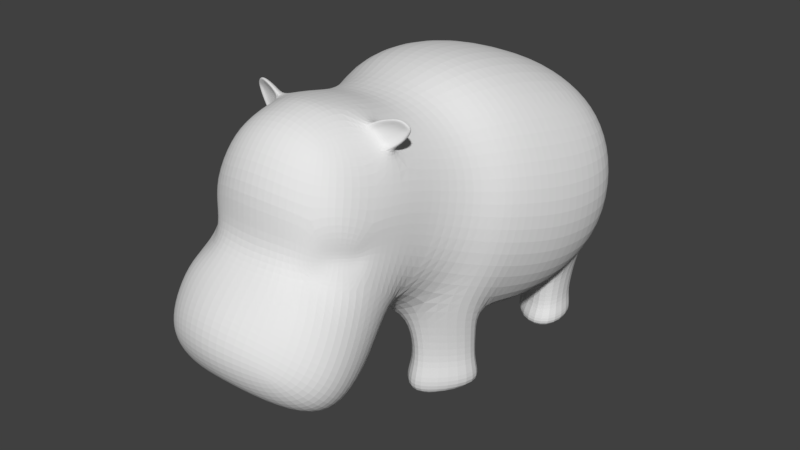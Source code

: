 # Source: HIPPO.blend  (saved by Blender 2.79.0; exported with 4.5.12 LTS)
import bpy
from mathutils import Matrix  # noqa: F401  (used for matrix-valued properties, if any)

bpy.ops.wm.read_factory_settings(use_empty=True)
scene = bpy.context.scene
scene.name = 'Scene'

# ---- collections
col_collection_1 = bpy.data.collections.new('Collection 1'); scene.collection.children.link(col_collection_1)

# ---- world
world_world = bpy.data.worlds.new('World'); scene.world = world_world
world_world.color = (0.05088, 0.05088, 0.05088)
world_world.use_sun_shadow = False
world_world.sun_shadow_jitter_overblur = 0.0
world_world.cycles.sampling_method = 'MANUAL'

# ---- meshes
me_cube_001 = bpy.data.meshes.new('Cube.001')
me_cube_001.from_pydata([(0.3529, 1.22, 1.301), (0.3263, 1.177, 1.605), (0.3286, 1.161, 0.9961), (1.037, 0.5974, 1.285), (0.961, 0.6124, 1.658), (1.065, 0.2807, 1.3), (0.9761, 0.572, 0.9023), (0.8783, 0.8764, 1.287), (0.818, 0.8671, 1.617), (0.9843, 0.3129, 1.689), (1.005, 0.2467, 0.8974), (0.8245, 0.8428, 0.9536), (0.4788, 0.4046, 0.483), (0.2366, 0.7804, 0.5508), (0.4466, 0.1893, 0.3961), (0.4149, 0.6069, 2.131), (0.4218, 0.2978, 2.254), (0.3342, 0.8523, 2.014), (0.2244, -1.468, 2.35), (0.2613, -1.211, 2.311), (0.2008, -1.593, 2.334), (0.2216, -0.8053, 0.6254), (0.4265, -0.5404, 0.5277), (0.3227, -1.073, 0.7924), (0.8878, -0.5504, 1.466), (0.7709, -0.7582, 1.521), (0.8395, -0.6439, 1.109), (0.9689, -0.3195, 1.409), (0.819, -0.4828, 1.807), (0.7063, -0.685, 1.832), (0.7318, -0.8739, 1.193), (0.9145, -0.3909, 1.022), (0.8954, -0.2645, 1.783), (0.3348, -0.4887, 2.329), (0.3831, -0.2675, 2.349), (0.2552, -0.7296, 2.264), (0.2288, -2.031, 1.893), (0.1998, -1.919, 2.152), (0.2307, -2.017, 1.618), (0.2936, -1.595, 0.6003), (0.2941, -1.472, 0.7484), (0.2744, -1.744, 0.4999), (0.6215, -1.6, 1.73), (0.5496, -1.807, 1.836), (0.603, -1.574, 1.543), (0.6526, -1.312, 1.724), (0.5526, -1.465, 2.024), (0.4898, -1.707, 2.062), (0.5172, -1.802, 1.562), (0.6409, -1.395, 1.46), (0.5991, -1.228, 1.984), (0.3202, -2.253, 0.608), (0.2961, -2.085, 0.5079), (0.2932, -2.378, 0.7539), (0.725, -1.973, 0.923), (0.6968, -1.839, 1.123), (0.666, -2.127, 1.047), (0.6964, -2.096, 0.7427), (0.6885, -1.804, 0.7717), (0.6746, -1.65, 0.9672), (0.6373, -2.002, 1.235), (0.639, -2.228, 0.8791), (0.6525, -1.943, 0.6151), (0.2816, -2.332, 1.24), (0.2666, -2.422, 1.097), (0.2739, -2.219, 1.371), (0.2978, 1.046, 1.857), (0.6166, 1.06, 1.588), (0.664, 1.092, 1.295), (0.6214, 1.042, 1.001), (0.3138, 1.03, 0.6843), (0.639, 0.843, 1.869), (0.7539, 0.6126, 1.954), (0.7697, 0.3127, 2.031), (0.9549, 0.007995, 1.732), (1.034, -0.03713, 1.342), (0.9772, -0.09033, 0.9395), (0.8001, 0.2135, 0.5687), (0.7299, 0.4224, 0.5634), (0.7523, 0.7933, 0.6099), (0.4078, -0.01208, 2.326), (0.4316, -0.1996, 0.4086), (0.6384, -0.9471, 1.896), (0.6821, -1.024, 1.626), (0.6676, -1.13, 1.327), (0.2613, -0.9708, 2.249), (0.2916, -1.353, 0.9301), (0.6901, -0.5048, 0.6629), (0.7541, -0.7344, 0.8), (0.5215, -1.026, 0.8781), (0.7, -0.2603, 2.134), (0.6263, -0.4801, 2.142), (0.5244, -0.6918, 2.11), (0.3774, -1.847, 2.103), (0.4217, -1.951, 1.835), (0.3548, -1.981, 1.602), (0.1861, -1.761, 2.29), (0.2527, -2.093, 1.491), (0.3715, -1.614, 2.235), (0.4227, -1.506, 2.22), (0.4779, -1.168, 2.169), (0.6484, -1.506, 1.205), (0.6375, -1.698, 1.366), (0.5515, -1.854, 1.458), (0.2655, -1.902, 0.465), (0.2601, -2.443, 0.9332), (0.5332, -2.039, 0.5137), (0.5738, -2.189, 0.6219), (0.5249, -2.307, 0.7762), (0.5475, -1.511, 0.8132), (0.5476, -1.661, 0.6454), (0.5109, -1.808, 0.5238), (0.4974, -2.15, 1.329), (0.5162, -2.255, 1.159), (0.4916, -2.338, 1.01), (0.5189, 1.008, 0.6915), (0.7762, -0.1572, 0.593), (0.5223, 0.9875, 1.779), (0.7456, 0.003884, 2.096), (0.5686, -1.324, 1.1), (0.4983, -0.9422, 2.116), (0.3918, -2.013, 1.445), (0.3147, -1.741, 2.22), (0.4461, -1.913, 0.4854), (0.4341, -2.368, 0.9097), (0.4326, 0.3874, -0.008377), (0.1904, 0.7229, -0.008377), (0.1754, -0.7025, -0.008377), (0.3803, -0.4376, -0.008377), (0.3338, -0.9302, -0.008377), (0.2676, 0.9724, -0.008377), (0.6837, 0.4052, -0.008377), (0.7061, 0.7358, -0.008377), (0.6439, -0.402, -0.008377), (0.7079, -0.6316, -0.008377), (0.4753, -0.9233, -0.008377), (0.4727, 0.9501, -0.008377), (0.4031, -0.4942, 0.1963), (0.4171, -0.499, 0.3497), (0.6562, -0.4667, 0.4315), (0.6423, -0.4619, 0.2372), (0.7143, -0.675, 0.5144), (0.7003, -0.6439, 0.2699), (0.2173, -0.7082, 0.2171), (0.2312, -0.7393, 0.4088), (0.3609, -0.9148, 0.2804), (0.3749, -0.9459, 0.5353), (0.5033, -0.9396, 0.5617), (0.4894, -0.9085, 0.2936), (0.3157, 0.9628, 0.4438), (0.3017, 0.9455, 0.2346), (0.2317, 0.7404, 0.189), (0.2456, 0.7577, 0.3579), (0.699, 0.7521, 0.2069), (0.713, 0.7695, 0.3936), (0.6927, 0.4489, 0.3764), (0.6787, 0.4525, 0.1939), (0.5015, 0.9426, 0.4482), (0.4876, 0.9252, 0.2367), (0.4651, 0.4327, 0.3278), (0.4512, 0.4363, 0.1696), (0.6636, -0.4329, 0.1201), (0.7411, -0.6452, 0.1315), (0.4995, -0.9496, 0.1435), (0.3731, -0.4661, 0.1014), (0.1592, -0.7041, 0.1112), (0.3305, -0.9562, 0.1397), (0.4263, 0.3789, 0.09064), (0.4957, 0.9266, 0.1111), (0.7077, 0.4028, 0.09984), (0.264, 0.9448, 0.1146), (0.7376, 0.758, 0.09939), (0.1746, 0.7255, 0.09837), (0.381, -1.392, 2.269), (0.3935, -1.31, 2.26), (0.4672, -1.29, 2.192), (0.4391, -1.397, 2.199), (0.5122, -1.364, 2.118), (0.5266, -1.299, 2.112), (0.4519, -1.376, 2.317), (0.4532, -1.31, 2.309), (0.5472, -1.268, 2.238), (0.5223, -1.318, 2.229), (0.5688, -1.314, 2.186), (0.6033, -1.266, 2.164), (0.5913, -1.339, 2.35), (0.592, -1.305, 2.346), (0.6439, -1.274, 2.315), (0.6401, -1.32, 2.312), (0.6727, -1.301, 2.272), (0.6749, -1.267, 2.275), (0.4258, -1.356, 2.245), (0.4596, -1.355, 2.189), (0.5088, -1.339, 2.151), (0.4759, -1.345, 2.282), (0.5993, -1.328, 2.167), (0.5759, -1.318, 2.3), (0.6019, -1.307, 2.282), (0.619, -1.296, 2.26), (0.5832, -1.709, 1.606), (0.5452, -1.805, 1.665), (0.4665, -1.895, 1.658), (0.577, -1.689, 1.523), (0.5798, -1.723, 1.483), (0.4426, -1.93, 1.568), (0.4523, -1.92, 1.495), (0.574, -1.901, 1.378), (0.0, 1.266, 1.3), (0.0, 1.217, 1.627), (-0.3529, 1.22, 1.301), (0.0, 1.206, 0.98), (-0.3263, 1.177, 1.605), (-0.3286, 1.161, 0.9961), (-1.037, 0.5974, 1.285), (-0.961, 0.6124, 1.658), (-1.065, 0.2807, 1.3), (-0.9761, 0.572, 0.9023), (-0.8783, 0.8764, 1.287), (-0.818, 0.8671, 1.617), (-0.9843, 0.3129, 1.689), (-1.005, 0.2467, 0.8974), (-0.8245, 0.8428, 0.9536), (0.0, 0.4067, 0.4381), (0.0, 0.8334, 0.5166), (-0.4788, 0.4046, 0.483), (0.0, 0.184, 0.3769), (-0.2366, 0.7804, 0.5508), (-0.4466, 0.1893, 0.3961), (0.0, 0.6147, 2.186), (-0.4149, 0.6069, 2.131), (0.0, 0.8699, 2.065), (0.0, 0.3034, 2.307), (-0.4218, 0.2978, 2.254), (-0.3342, 0.8523, 2.014), (0.0, -1.482, 2.383), (0.0, -1.178, 2.337), (0.0, -1.587, 2.37), (-0.2244, -1.468, 2.35), (-0.2613, -1.211, 2.311), (-0.2008, -1.593, 2.334), (0.0, -0.8135, 0.5784), (0.0, -0.5377, 0.4619), (-0.2216, -0.8053, 0.6254), (0.0, -1.11, 0.7544), (-0.4265, -0.5404, 0.5277), (-0.3227, -1.073, 0.7924), (-0.8878, -0.5504, 1.466), (-0.7709, -0.7582, 1.521), (-0.8395, -0.6439, 1.109), (-0.9689, -0.3195, 1.409), (-0.819, -0.4828, 1.807), (-0.7063, -0.685, 1.832), (-0.7318, -0.8739, 1.193), (-0.9145, -0.3909, 1.022), (-0.8954, -0.2645, 1.783), (0.0, -0.4892, 2.37), (0.0, -0.2578, 2.394), (0.0, -0.7722, 2.295), (-0.3348, -0.4887, 2.329), (-0.3831, -0.2675, 2.349), (-0.2552, -0.7296, 2.264), (0.0, -2.062, 1.912), (0.0, -1.933, 2.188), (0.0, -2.046, 1.617), (-0.2288, -2.031, 1.893), (-0.1998, -1.919, 2.152), (-0.2307, -2.017, 1.618), (0.0, -1.571, 0.6003), (0.0, -1.445, 0.7101), (-0.2936, -1.595, 0.6003), (0.0, -1.729, 0.521), (-0.2941, -1.472, 0.7484), (-0.2744, -1.744, 0.4999), (-0.6215, -1.6, 1.73), (-0.5496, -1.807, 1.836), (-0.603, -1.574, 1.543), (-0.6526, -1.312, 1.724), (-0.5526, -1.465, 2.024), (-0.4898, -1.707, 2.062), (-0.5172, -1.802, 1.562), (-0.6409, -1.395, 1.46), (-0.5991, -1.228, 1.984), (0.0, -2.279, 0.6434), (0.0, -2.095, 0.5518), (-0.3202, -2.253, 0.608), (0.0, -2.415, 0.7711), (-0.2961, -2.085, 0.5079), (-0.2932, -2.378, 0.7539), (-0.725, -1.973, 0.923), (-0.6968, -1.839, 1.123), (-0.666, -2.127, 1.047), (-0.6964, -2.096, 0.7427), (-0.6885, -1.804, 0.7717), (-0.6746, -1.65, 0.9672), (-0.6373, -2.002, 1.235), (-0.639, -2.228, 0.8791), (-0.6525, -1.943, 0.6151), (0.0, -2.364, 1.273), (0.0, -2.46, 1.127), (-0.2816, -2.332, 1.24), (0.0, -2.249, 1.385), (-0.2666, -2.422, 1.097), (-0.2739, -2.219, 1.371), (0.0, 1.077, 1.897), (-0.2978, 1.046, 1.857), (-0.6166, 1.06, 1.588), (-0.664, 1.092, 1.295), (-0.6214, 1.042, 1.001), (-0.3138, 1.03, 0.6843), (0.0, 1.058, 0.7049), (-0.639, 0.843, 1.869), (-0.7539, 0.6126, 1.954), (-0.7697, 0.3127, 2.031), (-0.9549, 0.007995, 1.732), (-1.034, -0.03713, 1.342), (-0.9772, -0.09033, 0.9395), (-0.8001, 0.2135, 0.5687), (-0.7299, 0.4224, 0.5634), (-0.7523, 0.7933, 0.6099), (-0.4078, -0.01208, 2.326), (0.0, -0.004194, 2.375), (0.0, -0.2073, 0.3823), (-0.4316, -0.1996, 0.4086), (-0.6384, -0.9471, 1.896), (-0.6821, -1.024, 1.626), (-0.6676, -1.13, 1.327), (-0.2613, -0.9708, 2.249), (0.0, -1.023, 2.285), (0.0, -1.354, 0.8736), (-0.2916, -1.353, 0.9301), (-0.6901, -0.5048, 0.6629), (-0.7541, -0.7344, 0.8), (-0.5215, -1.026, 0.8781), (-0.7, -0.2603, 2.134), (-0.6263, -0.4801, 2.142), (-0.5244, -0.6918, 2.11), (-0.3774, -1.847, 2.103), (-0.4217, -1.951, 1.835), (-0.3548, -1.981, 1.602), (-0.1861, -1.761, 2.29), (0.0, -1.758, 2.329), (0.0, -2.123, 1.485), (-0.2527, -2.093, 1.491), (-0.3715, -1.614, 2.235), (-0.4227, -1.506, 2.22), (-0.4779, -1.168, 2.169), (-0.6484, -1.506, 1.205), (-0.6375, -1.698, 1.366), (-0.5515, -1.854, 1.458), (0.0, -1.896, 0.495), (-0.2655, -1.902, 0.465), (0.0, -2.484, 0.9464), (-0.2601, -2.443, 0.9332), (-0.5332, -2.039, 0.5137), (-0.5738, -2.189, 0.6219), (-0.5249, -2.307, 0.7762), (-0.5475, -1.511, 0.8132), (-0.5476, -1.661, 0.6454), (-0.5109, -1.808, 0.5238), (-0.4974, -2.15, 1.329), (-0.5162, -2.255, 1.159), (-0.4916, -2.338, 1.01), (-0.5189, 1.008, 0.6915), (-0.7762, -0.1572, 0.593), (-0.5223, 0.9875, 1.779), (-0.7456, 0.003884, 2.096), (-0.5686, -1.324, 1.1), (-0.4983, -0.9422, 2.116), (-0.3918, -2.013, 1.445), (-0.3147, -1.741, 2.22), (-0.4461, -1.913, 0.4854), (-0.4341, -2.368, 0.9097), (-0.4326, 0.3874, -0.008377), (-0.1904, 0.7229, -0.008377), (-0.1754, -0.7025, -0.008377), (-0.3803, -0.4376, -0.008377), (-0.3338, -0.9302, -0.008377), (-0.2676, 0.9724, -0.008377), (-0.6837, 0.4052, -0.008377), (-0.7061, 0.7358, -0.008377), (-0.6439, -0.402, -0.008377), (-0.7079, -0.6316, -0.008377), (-0.4753, -0.9233, -0.008377), (-0.4727, 0.9501, -0.008377), (-0.4031, -0.4942, 0.1963), (-0.4171, -0.499, 0.3497), (-0.6562, -0.4667, 0.4315), (-0.6423, -0.4619, 0.2372), (-0.7143, -0.675, 0.5144), (-0.7003, -0.6439, 0.2699), (-0.2173, -0.7082, 0.2171), (-0.2312, -0.7393, 0.4088), (-0.3609, -0.9148, 0.2804), (-0.3749, -0.9459, 0.5353), (-0.5033, -0.9396, 0.5617), (-0.4894, -0.9085, 0.2936), (-0.3157, 0.9628, 0.4438), (-0.3017, 0.9455, 0.2346), (-0.2317, 0.7404, 0.189), (-0.2456, 0.7577, 0.3579), (-0.699, 0.7521, 0.2069), (-0.713, 0.7695, 0.3936), (-0.6927, 0.4489, 0.3764), (-0.6787, 0.4525, 0.1939), (-0.5015, 0.9426, 0.4482), (-0.4876, 0.9252, 0.2367), (-0.4651, 0.4327, 0.3278), (-0.4512, 0.4363, 0.1696), (-0.6636, -0.4329, 0.1201), (-0.7411, -0.6452, 0.1315), (-0.4995, -0.9496, 0.1435), (-0.3731, -0.4661, 0.1014), (-0.1592, -0.7041, 0.1112), (-0.3305, -0.9562, 0.1397), (-0.4263, 0.3789, 0.09064), (-0.4957, 0.9266, 0.1111), (-0.7077, 0.4028, 0.09984), (-0.264, 0.9448, 0.1146), (-0.7376, 0.758, 0.09939), (-0.1746, 0.7255, 0.09837), (-0.381, -1.392, 2.269), (-0.3935, -1.31, 2.26), (-0.4672, -1.29, 2.192), (-0.4391, -1.397, 2.199), (-0.5122, -1.364, 2.118), (-0.5266, -1.299, 2.112), (-0.4519, -1.376, 2.317), (-0.4532, -1.31, 2.309), (-0.5472, -1.268, 2.238), (-0.5223, -1.318, 2.229), (-0.5688, -1.314, 2.186), (-0.6033, -1.266, 2.164), (-0.5913, -1.339, 2.35), (-0.592, -1.305, 2.346), (-0.6439, -1.274, 2.315), (-0.6401, -1.32, 2.312), (-0.6727, -1.301, 2.272), (-0.6749, -1.267, 2.275), (-0.4258, -1.356, 2.245), (-0.4596, -1.355, 2.189), (-0.5088, -1.339, 2.151), (-0.4759, -1.345, 2.282), (-0.5993, -1.328, 2.167), (-0.5759, -1.318, 2.3), (-0.6019, -1.307, 2.282), (-0.619, -1.296, 2.26), (-0.5832, -1.709, 1.606), (-0.5452, -1.805, 1.665), (-0.4665, -1.895, 1.658), (-0.577, -1.689, 1.523), (-0.5798, -1.723, 1.483), (-0.4426, -1.93, 1.568), (-0.4523, -1.92, 1.495), (-0.574, -1.901, 1.378)], [], [(207, 208, 1, 0), (0, 1, 67, 68), (208, 303, 66, 1), (1, 66, 117, 67), (207, 0, 2, 210), (210, 2, 70, 309), (0, 68, 69, 2), (2, 69, 115, 70), (3, 7, 8, 4), (4, 8, 71, 72), (7, 68, 67, 8), (8, 67, 117, 71), (3, 4, 9, 5), (5, 9, 74, 75), (4, 72, 73, 9), (9, 73, 118, 74), (3, 5, 10, 6), (6, 10, 77, 78), (5, 75, 76, 10), (10, 76, 116, 77), (3, 6, 11, 7), (7, 11, 69, 68), (6, 78, 79, 11), (11, 79, 115, 69), (222, 223, 13, 12), (157, 149, 70, 115), (223, 309, 70, 13), (155, 154, 79, 78), (222, 12, 14, 225), (225, 14, 81, 321), (12, 78, 77, 14), (14, 77, 116, 81), (228, 231, 16, 15), (15, 16, 73, 72), (231, 320, 80, 16), (16, 80, 118, 73), (228, 15, 17, 230), (230, 17, 66, 303), (15, 72, 71, 17), (17, 71, 117, 66), (234, 18, 19, 235), (235, 19, 85, 327), (183, 182, 192, 193), (19, 100, 120, 85), (234, 236, 20, 18), (18, 20, 98, 99), (236, 340, 96, 20), (20, 96, 122, 98), (240, 241, 22, 21), (172, 170, 130, 126), (241, 321, 81, 22), (22, 81, 116, 87), (240, 21, 23, 243), (243, 23, 86, 328), (164, 161, 133, 128), (23, 89, 119, 86), (24, 28, 29, 25), (25, 29, 82, 83), (28, 91, 92, 29), (29, 92, 120, 82), (24, 25, 30, 26), (26, 30, 89, 88), (25, 83, 84, 30), (30, 84, 119, 89), (24, 26, 31, 27), (27, 31, 76, 75), (26, 88, 87, 31), (31, 87, 116, 76), (24, 27, 32, 28), (28, 32, 90, 91), (27, 75, 74, 32), (32, 74, 118, 90), (255, 33, 34, 256), (256, 34, 80, 320), (33, 91, 90, 34), (34, 90, 118, 80), (255, 257, 35, 33), (33, 35, 92, 91), (257, 327, 85, 35), (35, 85, 120, 92), (261, 36, 37, 262), (262, 37, 96, 340), (36, 94, 93, 37), (37, 93, 122, 96), (261, 263, 38, 36), (36, 38, 95, 94), (263, 341, 97, 38), (38, 97, 121, 95), (267, 268, 40, 39), (39, 40, 109, 110), (268, 328, 86, 40), (40, 86, 119, 109), (267, 39, 41, 270), (270, 41, 104, 349), (39, 110, 111, 41), (41, 111, 123, 104), (42, 46, 47, 43), (43, 47, 93, 94), (46, 99, 98, 47), (47, 98, 122, 93), (199, 200, 48, 202), (202, 48, 103, 203), (200, 201, 204, 48), (48, 204, 205, 103), (42, 44, 49, 45), (45, 49, 84, 83), (44, 102, 101, 49), (49, 101, 119, 84), (42, 45, 50, 46), (179, 180, 174, 173), (45, 83, 82, 50), (50, 82, 120, 100), (282, 283, 52, 51), (51, 52, 106, 107), (283, 349, 104, 52), (52, 104, 123, 106), (282, 51, 53, 285), (285, 53, 105, 351), (51, 107, 108, 53), (53, 108, 124, 105), (54, 58, 59, 55), (55, 59, 101, 102), (58, 110, 109, 59), (59, 109, 119, 101), (54, 55, 60, 56), (56, 60, 112, 113), (55, 102, 206, 60), (60, 206, 121, 112), (54, 56, 61, 57), (57, 61, 108, 107), (56, 113, 114, 61), (61, 114, 124, 108), (54, 57, 62, 58), (58, 62, 111, 110), (57, 107, 106, 62), (62, 106, 123, 111), (297, 298, 64, 63), (63, 64, 114, 113), (298, 351, 105, 64), (64, 105, 124, 114), (297, 63, 65, 300), (300, 65, 97, 341), (63, 113, 112, 65), (65, 112, 121, 97), (125, 126, 132, 131), (126, 130, 136, 132), (127, 128, 133, 134), (127, 134, 135, 129), (154, 157, 115, 79), (161, 162, 134, 133), (165, 164, 128, 127), (159, 155, 78, 12), (144, 146, 23, 21), (162, 163, 135, 134), (167, 172, 126, 125), (146, 147, 89, 23), (22, 87, 139, 138), (138, 139, 140, 137), (87, 88, 141, 139), (139, 141, 142, 140), (21, 22, 138, 144), (144, 138, 137, 143), (165, 166, 145, 143), (143, 145, 146, 144), (88, 89, 147, 141), (141, 147, 148, 142), (166, 163, 148, 145), (145, 148, 147, 146), (168, 170, 150, 158), (158, 150, 149, 157), (169, 171, 153, 156), (156, 153, 154, 155), (13, 70, 149, 152), (152, 149, 150, 151), (171, 168, 158, 153), (153, 158, 157, 154), (167, 169, 156, 160), (160, 156, 155, 159), (12, 13, 152, 159), (159, 152, 151, 160), (137, 140, 161, 164), (140, 142, 162, 161), (143, 137, 164, 165), (142, 148, 163, 162), (127, 129, 166, 165), (129, 135, 163, 166), (125, 131, 169, 167), (132, 136, 168, 171), (131, 132, 171, 169), (136, 130, 170, 168), (151, 150, 170, 172), (160, 151, 172, 167), (173, 174, 19, 18), (174, 175, 100, 19), (176, 173, 18, 99), (177, 176, 99, 46), (178, 177, 46, 50), (175, 178, 50, 100), (185, 186, 180, 179), (195, 184, 190, 189), (191, 192, 182, 194), (178, 175, 181, 184), (180, 181, 175, 174), (177, 178, 184, 195), (185, 188, 187, 186), (189, 190, 187, 188), (198, 197, 182, 183), (194, 182, 197, 196), (184, 181, 187, 190), (186, 187, 181, 180), (192, 191, 173, 176), (193, 192, 176, 177), (191, 194, 179, 173), (183, 193, 177, 195), (196, 197, 188, 185), (197, 198, 189, 188), (198, 183, 195, 189), (194, 196, 185, 179), (200, 199, 42, 43), (201, 200, 43, 94), (199, 202, 44, 42), (202, 203, 102, 44), (204, 201, 94, 95), (205, 204, 95, 121), (203, 103, 206, 102), (103, 205, 121, 206), (207, 209, 211, 208), (209, 306, 305, 211), (208, 211, 304, 303), (211, 305, 364, 304), (207, 210, 212, 209), (210, 309, 308, 212), (209, 212, 307, 306), (212, 308, 362, 307), (213, 214, 218, 217), (214, 311, 310, 218), (217, 218, 305, 306), (218, 310, 364, 305), (213, 215, 219, 214), (215, 314, 313, 219), (214, 219, 312, 311), (219, 313, 365, 312), (213, 216, 220, 215), (216, 317, 316, 220), (215, 220, 315, 314), (220, 316, 363, 315), (213, 217, 221, 216), (217, 306, 307, 221), (216, 221, 318, 317), (221, 307, 362, 318), (222, 224, 226, 223), (404, 362, 308, 396), (223, 226, 308, 309), (402, 317, 318, 401), (222, 225, 227, 224), (225, 321, 322, 227), (224, 227, 316, 317), (227, 322, 363, 316), (228, 229, 232, 231), (229, 311, 312, 232), (231, 232, 319, 320), (232, 312, 365, 319), (228, 230, 233, 229), (230, 303, 304, 233), (229, 233, 310, 311), (233, 304, 364, 310), (234, 235, 238, 237), (235, 327, 326, 238), (430, 440, 439, 429), (238, 326, 367, 345), (234, 237, 239, 236), (237, 344, 343, 239), (236, 239, 339, 340), (239, 343, 369, 339), (240, 242, 244, 241), (419, 373, 377, 417), (241, 244, 322, 321), (244, 330, 363, 322), (240, 243, 245, 242), (243, 328, 329, 245), (411, 375, 380, 408), (245, 329, 366, 332), (246, 247, 251, 250), (247, 324, 323, 251), (250, 251, 335, 334), (251, 323, 367, 335), (246, 248, 252, 247), (248, 331, 332, 252), (247, 252, 325, 324), (252, 332, 366, 325), (246, 249, 253, 248), (249, 314, 315, 253), (248, 253, 330, 331), (253, 315, 363, 330), (246, 250, 254, 249), (250, 334, 333, 254), (249, 254, 313, 314), (254, 333, 365, 313), (255, 256, 259, 258), (256, 320, 319, 259), (258, 259, 333, 334), (259, 319, 365, 333), (255, 258, 260, 257), (258, 334, 335, 260), (257, 260, 326, 327), (260, 335, 367, 326), (261, 262, 265, 264), (262, 340, 339, 265), (264, 265, 336, 337), (265, 339, 369, 336), (261, 264, 266, 263), (264, 337, 338, 266), (263, 266, 342, 341), (266, 338, 368, 342), (267, 269, 271, 268), (269, 357, 356, 271), (268, 271, 329, 328), (271, 356, 366, 329), (267, 270, 272, 269), (270, 349, 350, 272), (269, 272, 358, 357), (272, 350, 370, 358), (273, 274, 278, 277), (274, 337, 336, 278), (277, 278, 343, 344), (278, 336, 369, 343), (446, 449, 279, 447), (449, 450, 348, 279), (447, 279, 451, 448), (279, 348, 452, 451), (273, 276, 280, 275), (276, 324, 325, 280), (275, 280, 346, 347), (280, 325, 366, 346), (273, 277, 281, 276), (426, 420, 421, 427), (276, 281, 323, 324), (281, 345, 367, 323), (282, 284, 286, 283), (284, 354, 353, 286), (283, 286, 350, 349), (286, 353, 370, 350), (282, 285, 287, 284), (285, 351, 352, 287), (284, 287, 355, 354), (287, 352, 371, 355), (288, 289, 293, 292), (289, 347, 346, 293), (292, 293, 356, 357), (293, 346, 366, 356), (288, 290, 294, 289), (290, 360, 359, 294), (289, 294, 453, 347), (294, 359, 368, 453), (288, 291, 295, 290), (291, 354, 355, 295), (290, 295, 361, 360), (295, 355, 371, 361), (288, 292, 296, 291), (292, 357, 358, 296), (291, 296, 353, 354), (296, 358, 370, 353), (297, 299, 301, 298), (299, 360, 361, 301), (298, 301, 352, 351), (301, 361, 371, 352), (297, 300, 302, 299), (300, 341, 342, 302), (299, 302, 359, 360), (302, 342, 368, 359), (372, 378, 379, 373), (373, 379, 383, 377), (374, 381, 380, 375), (374, 376, 382, 381), (401, 318, 362, 404), (408, 380, 381, 409), (412, 374, 375, 411), (406, 224, 317, 402), (391, 242, 245, 393), (409, 381, 382, 410), (414, 372, 373, 419), (393, 245, 332, 394), (244, 385, 386, 330), (385, 384, 387, 386), (330, 386, 388, 331), (386, 387, 389, 388), (242, 391, 385, 244), (391, 390, 384, 385), (412, 390, 392, 413), (390, 391, 393, 392), (331, 388, 394, 332), (388, 389, 395, 394), (413, 392, 395, 410), (392, 393, 394, 395), (415, 405, 397, 417), (405, 404, 396, 397), (416, 403, 400, 418), (403, 402, 401, 400), (226, 399, 396, 308), (399, 398, 397, 396), (418, 400, 405, 415), (400, 401, 404, 405), (414, 407, 403, 416), (407, 406, 402, 403), (224, 406, 399, 226), (406, 407, 398, 399), (384, 411, 408, 387), (387, 408, 409, 389), (390, 412, 411, 384), (389, 409, 410, 395), (374, 412, 413, 376), (376, 413, 410, 382), (372, 414, 416, 378), (379, 418, 415, 383), (378, 416, 418, 379), (383, 415, 417, 377), (398, 419, 417, 397), (407, 414, 419, 398), (420, 237, 238, 421), (421, 238, 345, 422), (423, 344, 237, 420), (424, 277, 344, 423), (425, 281, 277, 424), (422, 345, 281, 425), (432, 426, 427, 433), (442, 436, 437, 431), (438, 441, 429, 439), (425, 431, 428, 422), (427, 421, 422, 428), (424, 442, 431, 425), (432, 433, 434, 435), (436, 435, 434, 437), (445, 430, 429, 444), (441, 443, 444, 429), (431, 437, 434, 428), (433, 427, 428, 434), (439, 423, 420, 438), (440, 424, 423, 439), (438, 420, 426, 441), (430, 442, 424, 440), (443, 432, 435, 444), (444, 435, 436, 445), (445, 436, 442, 430), (441, 426, 432, 443), (447, 274, 273, 446), (448, 337, 274, 447), (446, 273, 275, 449), (449, 275, 347, 450), (451, 338, 337, 448), (452, 368, 338, 451), (450, 347, 453, 348), (348, 453, 368, 452)])
me_cube_001.use_remesh_preserve_volume = False
me_cube_001.use_remesh_preserve_attributes = False
me_cube_001.use_mirror_vertex_groups = False
me_cube_001.update()
arm_armature = bpy.data.armatures.new('Armature')  # bones are not reproduced

# ---- objects
ob_armature = bpy.data.objects.new('Armature', arm_armature)
ob_cube = bpy.data.objects.new('Cube', me_cube_001)

# ---- transforms, parenting, visibility, modifiers, constraints
ob_armature.location = (0.461, -0.2375, 0.5405)
ob_armature.lineart.crease_threshold = 0.0
ob_cube.parent = ob_armature
ob_cube.location = (0.0, 0.0, 0.0)
ob_cube.hide_select = True
ob_cube.lineart.crease_threshold = 0.0
_vg = ob_cube.vertex_groups.new(name='Bone')
for _i, _w in zip([0, 1, 2, 3, 4, 5, 7, 8, 9, 11, 15, 17, 66, 67, 68, 69, 70, 71, 72, 73, 115, 117, 207, 208, 209, 210, 211, 212, 213, 214, 215, 217, 218, 219, 221, 223, 228, 229, 230, 233, 303, 304, 305, 306, 307, 308, 309, 310, 311, 312, 362, 364], [0.576, 0.306, 0.2888, 0.05084, 0.07921, 0.003137, 0.1048, 0.1815, 0.02469, 0.03986, 0.04429, 0.08544, 0.1577, 0.1789, 0.1951, 0.1083, 0.06547, 0.1023, 0.06001, 0.011, 0.01137, 0.137, 0.9991, 0.6734, 0.576, 0.5934, 0.306, 0.2888, 0.05084, 0.07921, 0.003137, 0.1048, 0.1815, 0.02469, 0.03986, 0.05222, 0.0418, 0.04429, 0.09363, 0.08544, 0.2091, 0.1577, 0.1789, 0.1951, 0.1083, 0.06547, 0.183, 0.1023, 0.06001, 0.011, 0.01137, 0.137]): _vg.add([_i], _w, 'REPLACE')
_vg = ob_cube.vertex_groups.new(name='Bone.001')
for _i, _w in zip([0, 1, 2, 3, 4, 5, 6, 7, 8, 9, 10, 11, 12, 13, 14, 15, 16, 17, 24, 25, 26, 27, 28, 29, 31, 32, 33, 34, 35, 66, 67, 68, 69, 70, 71, 72, 73, 74, 75, 76, 77, 78, 80, 81, 82, 83, 85, 90, 91, 92, 115, 116, 117, 118, 120, 208, 209, 210, 211, 212, 213, 214, 215, 216, 217, 218, 219, 220, 221, 222, 223, 224, 225, 226, 227, 228, 229, 230, 231, 232, 233, 240, 241, 246, 247, 248, 249, 250, 251, 253, 254, 255, 256, 257, 258, 259, 260, 303, 304, 305, 306, 307, 308, 309, 310, 311, 312, 313, 314, 315, 316, 317, 319, 320, 321, 322, 323, 324, 326, 327, 333, 334, 335, 362, 363, 364, 365, 367], [0.267, 0.6114, 0.3275, 0.3311, 0.608, 0.4303, 0.1252, 0.325, 0.5668, 0.6155, 0.1605, 0.1209, 0.07769, 0.03425, 0.2156, 0.8033, 0.7235, 0.8164, 0.1243, 0.06613, 0.02249, 0.2236, 0.2011, 0.1054, 0.08705, 0.3708, 0.1682, 0.2961, 0.07732, 0.7681, 0.6379, 0.4438, 0.1843, 0.08409, 0.7441, 0.7377, 0.7011, 0.5407, 0.3932, 0.1552, 0.09641, 0.05021, 0.5418, 0.1477, 0.04077, 0.01144, 0.01866, 0.3294, 0.1932, 0.09699, 0.04133, 0.1043, 0.7395, 0.5786, 0.03431, 0.2943, 0.267, 0.1602, 0.6114, 0.3275, 0.3311, 0.608, 0.4303, 0.1252, 0.325, 0.5668, 0.6155, 0.1605, 0.1209, 0.2914, 0.1051, 0.07769, 0.3319, 0.03425, 0.2156, 0.8185, 0.8033, 0.8249, 0.708, 0.7235, 0.8164, 0.008077, 0.09274, 0.1243, 0.06613, 0.02249, 0.2236, 0.2011, 0.1054, 0.08705, 0.3708, 0.1462, 0.2531, 0.06276, 0.1682, 0.2961, 0.07732, 0.7377, 0.7681, 0.6379, 0.4438, 0.1843, 0.08409, 0.223, 0.7441, 0.7377, 0.7011, 0.5407, 0.3932, 0.1552, 0.09641, 0.05021, 0.5418, 0.4243, 0.27, 0.1477, 0.04077, 0.01144, 0.01866, 0.003829, 0.3294, 0.1932, 0.09699, 0.04133, 0.1043, 0.7395, 0.5786, 0.03431]): _vg.add([_i], _w, 'REPLACE')
_vg = ob_cube.vertex_groups.new(name='Bone.002')
for _i, _w in zip([3, 4, 5, 9, 15, 16, 17, 18, 19, 24, 25, 26, 27, 28, 29, 30, 31, 32, 33, 34, 35, 45, 46, 50, 71, 72, 73, 74, 75, 76, 80, 82, 83, 84, 85, 90, 91, 92, 100, 118, 120, 173, 174, 175, 176, 177, 178, 179, 180, 181, 182, 183, 184, 185, 186, 187, 188, 189, 190, 191, 192, 193, 194, 195, 196, 197, 198, 213, 214, 215, 219, 228, 229, 230, 231, 232, 233, 235, 237, 238, 240, 241, 246, 247, 248, 249, 250, 251, 252, 253, 254, 255, 256, 257, 258, 259, 260, 276, 277, 281, 310, 311, 312, 313, 314, 315, 319, 320, 321, 323, 324, 325, 326, 327, 333, 334, 335, 345, 365, 367, 420, 421, 422, 423, 424, 425, 426, 427, 428, 429, 430, 431, 432, 433, 434, 435, 436, 437, 438, 439, 440, 441, 442, 443, 444, 445], [0.002432, 0.04048, 0.04038, 0.08349, 0.07776, 0.1657, 0.02753, 0.004228, 0.0779, 0.1325, 0.1323, 0.00478, 0.1128, 0.4028, 0.3956, 0.0004722, 0.01469, 0.3184, 0.5751, 0.526, 0.4909, 0.0376, 0.01192, 0.07203, 0.02158, 0.06552, 0.1265, 0.1624, 0.07632, 0.00906, 0.3257, 0.1806, 0.08669, 0.01235, 0.1992, 0.4545, 0.522, 0.4905, 0.1005, 0.2448, 0.2143, 0.03104, 0.05663, 0.06413, 0.02468, 0.03956, 0.05701, 0.04435, 0.05173, 0.05419, 0.04196, 0.04549, 0.05255, 0.04907, 0.05016, 0.04983, 0.04882, 0.04905, 0.04972, 0.03406, 0.03168, 0.03858, 0.04177, 0.04847, 0.04672, 0.0473, 0.04775, 0.002432, 0.04048, 0.04038, 0.08349, 0.08483, 0.07776, 0.02842, 0.2001, 0.1657, 0.02753, 0.07939, 0.004228, 0.0779, 0.02909, 0.1265, 0.1325, 0.1323, 0.00478, 0.1128, 0.4028, 0.3956, 0.0004721, 0.01469, 0.3184, 0.5847, 0.5774, 0.3353, 0.5751, 0.526, 0.4909, 0.0376, 0.01192, 0.07203, 0.02158, 0.06552, 0.1265, 0.1624, 0.07632, 0.00906, 0.3257, 0.4581, 0.0444, 0.1806, 0.08669, 0.01235, 0.1992, 0.1499, 0.4545, 0.5219, 0.4905, 0.1005, 0.2448, 0.2143, 0.03104, 0.05663, 0.06413, 0.02468, 0.03956, 0.05701, 0.04435, 0.05173, 0.05419, 0.04196, 0.04549, 0.05255, 0.04907, 0.05016, 0.04983, 0.04882, 0.04905, 0.04972, 0.03406, 0.03168, 0.03858, 0.04177, 0.04847, 0.04672, 0.0473, 0.04775]): _vg.add([_i], _w, 'REPLACE')
_vg = ob_cube.vertex_groups.new(name='Bone.003')
for _i, _w in zip([16, 18, 19, 20, 24, 25, 26, 27, 28, 29, 30, 32, 33, 34, 35, 40, 42, 43, 44, 45, 46, 47, 48, 49, 50, 54, 55, 58, 59, 60, 74, 80, 82, 83, 84, 85, 86, 89, 90, 91, 92, 93, 94, 96, 98, 99, 100, 101, 102, 103, 109, 110, 118, 119, 120, 122, 173, 174, 175, 176, 177, 178, 179, 180, 181, 182, 183, 184, 185, 186, 187, 188, 189, 190, 191, 192, 193, 194, 195, 196, 197, 198, 199, 200, 201, 202, 203, 204, 205, 206, 231, 232, 234, 235, 236, 237, 238, 239, 246, 247, 248, 249, 250, 251, 252, 254, 255, 256, 257, 258, 259, 260, 268, 271, 273, 274, 275, 276, 277, 278, 279, 280, 281, 288, 289, 292, 293, 294, 313, 319, 320, 323, 324, 325, 326, 327, 328, 329, 332, 333, 334, 335, 336, 337, 339, 340, 343, 344, 345, 346, 347, 348, 356, 357, 365, 366, 367, 369, 420, 421, 422, 423, 424, 425, 426, 427, 428, 429, 430, 431, 432, 433, 434, 435, 436, 437, 438, 439, 440, 441, 442, 443, 444, 445, 446, 447, 448, 449, 450, 451, 452, 453], [0.006246, 0.2166, 0.5685, 0.09637, 0.07825, 0.1604, 0.00188, 0.03376, 0.1127, 0.2166, 0.06004, 0.05778, 0.172, 0.101, 0.3274, 0.01897, 0.181, 0.07372, 0.1918, 0.4694, 0.2579, 0.07999, 0.073, 0.3295, 0.524, 0.007581, 0.05272, 0.02054, 0.07222, 0.01687, 0.01358, 0.05717, 0.5037, 0.4343, 0.2056, 0.5951, 0.06722, 0.01096, 0.08463, 0.1483, 0.2648, 0.009143, 0.01371, 0.009194, 0.1079, 0.2139, 0.5417, 0.161, 0.1053, 0.06013, 0.0692, 0.02073, 0.03958, 0.21, 0.5489, 0.03807, 0.3638, 0.4219, 0.4271, 0.3546, 0.3841, 0.4234, 0.3927, 0.4003, 0.4014, 0.3884, 0.3943, 0.4028, 0.3927, 0.3931, 0.3897, 0.3911, 0.3912, 0.3905, 0.3773, 0.3762, 0.3877, 0.388, 0.3984, 0.3912, 0.3916, 0.3924, 0.1177, 0.07697, 0.04255, 0.121, 0.1048, 0.02523, 0.02883, 0.04796, 0.007454, 0.006246, 0.1764, 0.613, 0.08807, 0.2166, 0.5685, 0.09637, 0.07825, 0.1604, 0.00188, 0.03376, 0.1127, 0.2166, 0.06004, 0.05778, 0.1991, 0.1092, 0.5017, 0.172, 0.101, 0.3274, 0.001092, 0.01897, 0.181, 0.07372, 0.1918, 0.4694, 0.2579, 0.07999, 0.073, 0.3295, 0.524, 0.007582, 0.05272, 0.02054, 0.07222, 0.01687, 0.01358, 0.05717, 0.0597, 0.5037, 0.4343, 0.2056, 0.5951, 0.6433, 0.0221, 0.06722, 0.01096, 0.08463, 0.1483, 0.2648, 0.009143, 0.01371, 0.009194, 0.001998, 0.1079, 0.2139, 0.5417, 0.161, 0.1053, 0.06013, 0.0692, 0.02074, 0.03958, 0.21, 0.5489, 0.03807, 0.3638, 0.4219, 0.4271, 0.3546, 0.3841, 0.4234, 0.3927, 0.4003, 0.4014, 0.3884, 0.3943, 0.4028, 0.3927, 0.3931, 0.3897, 0.3911, 0.3912, 0.3905, 0.3773, 0.3762, 0.3877, 0.388, 0.3984, 0.3912, 0.3916, 0.3924, 0.1177, 0.07697, 0.04255, 0.121, 0.1048, 0.02523, 0.02883, 0.04796]): _vg.add([_i], _w, 'REPLACE')
_vg = ob_cube.vertex_groups.new(name='Bone.004')
for _i, _w in zip([18, 19, 20, 29, 35, 36, 37, 38, 42, 43, 44, 45, 46, 47, 48, 49, 50, 82, 83, 84, 85, 92, 93, 94, 95, 96, 98, 99, 100, 101, 102, 103, 120, 121, 122, 173, 174, 175, 176, 177, 178, 179, 180, 181, 182, 183, 184, 185, 186, 187, 188, 189, 190, 191, 192, 193, 194, 195, 196, 197, 198, 199, 200, 201, 202, 203, 204, 205, 206, 234, 235, 236, 237, 238, 239, 251, 257, 260, 261, 262, 264, 265, 266, 273, 274, 275, 276, 277, 278, 279, 280, 281, 323, 324, 325, 326, 327, 335, 336, 337, 338, 339, 340, 343, 344, 345, 346, 347, 348, 367, 368, 369, 420, 421, 422, 423, 424, 425, 426, 427, 428, 429, 430, 431, 432, 433, 434, 435, 436, 437, 438, 439, 440, 441, 442, 443, 444, 445, 446, 447, 448, 449, 450, 451, 452, 453], [0.5102, 0.2241, 0.5, 0.01054, 0.04158, 0.1182, 0.4384, 0.01973, 0.3051, 0.2123, 0.1362, 0.1374, 0.423, 0.4138, 0.09627, 0.077, 0.1932, 0.07105, 0.05457, 0.0114, 0.09828, 0.02952, 0.4163, 0.1422, 0.05181, 0.485, 0.4728, 0.4655, 0.2029, 0.02232, 0.06202, 0.06123, 0.08696, 0.01009, 0.4693, 0.3838, 0.344, 0.3274, 0.376, 0.3479, 0.3167, 0.3583, 0.3549, 0.3349, 0.3524, 0.3439, 0.3296, 0.3515, 0.351, 0.355, 0.3525, 0.3515, 0.3527, 0.3672, 0.3607, 0.3486, 0.3581, 0.338, 0.3523, 0.3507, 0.3492, 0.1501, 0.1364, 0.1002, 0.111, 0.09163, 0.06394, 0.05263, 0.0335, 0.5593, 0.1965, 0.5191, 0.5102, 0.2241, 0.5, 0.01054, 0.05112, 0.04158, 0.0979, 0.456, 0.1182, 0.4384, 0.01973, 0.3051, 0.2123, 0.1362, 0.1374, 0.423, 0.4138, 0.09627, 0.077, 0.1932, 0.07105, 0.05457, 0.0114, 0.09828, 0.1126, 0.02952, 0.4163, 0.1422, 0.05181, 0.485, 0.4938, 0.4728, 0.4655, 0.2029, 0.02232, 0.06202, 0.06123, 0.08696, 0.01009, 0.4693, 0.3838, 0.344, 0.3274, 0.376, 0.3479, 0.3167, 0.3583, 0.3549, 0.3349, 0.3524, 0.3439, 0.3296, 0.3515, 0.351, 0.355, 0.3525, 0.3515, 0.3527, 0.3672, 0.3607, 0.3486, 0.3581, 0.338, 0.3523, 0.3507, 0.3492, 0.1501, 0.1364, 0.1002, 0.111, 0.09164, 0.06394, 0.05263, 0.0335]): _vg.add([_i], _w, 'REPLACE')
_vg = ob_cube.vertex_groups.new(name='Bone.005')
for _i, _w in zip([18, 19, 20, 23, 36, 37, 38, 39, 40, 41, 42, 43, 44, 45, 46, 47, 48, 49, 50, 54, 55, 56, 57, 58, 59, 60, 61, 62, 63, 64, 65, 82, 83, 84, 85, 86, 93, 94, 95, 96, 97, 98, 99, 100, 101, 102, 103, 104, 105, 106, 107, 108, 109, 110, 111, 112, 113, 114, 119, 120, 121, 122, 123, 124, 173, 174, 175, 176, 177, 178, 179, 180, 181, 182, 183, 184, 185, 186, 187, 188, 189, 190, 191, 192, 193, 194, 195, 196, 197, 198, 199, 200, 201, 202, 203, 204, 205, 206, 234, 235, 236, 237, 238, 239, 243, 245, 261, 262, 263, 264, 265, 266, 267, 268, 269, 270, 271, 272, 273, 274, 275, 276, 277, 278, 279, 280, 281, 288, 289, 290, 291, 292, 293, 294, 295, 296, 297, 298, 299, 300, 301, 302, 323, 324, 325, 326, 327, 328, 329, 336, 337, 338, 339, 340, 341, 342, 343, 344, 345, 346, 347, 348, 349, 350, 352, 353, 354, 355, 356, 357, 358, 359, 360, 361, 366, 367, 368, 369, 370, 371, 420, 421, 422, 423, 424, 425, 426, 427, 428, 429, 430, 431, 432, 433, 434, 435, 436, 437, 438, 439, 440, 441, 442, 443, 444, 445, 446, 447, 448, 449, 450, 451, 452, 453], [0.2293, 0.09567, 0.3826, 0.03456, 0.8301, 0.5416, 0.819, 0.06793, 0.112, 0.03778, 0.3336, 0.6033, 0.3652, 0.1438, 0.2187, 0.459, 0.5467, 0.1854, 0.1033, 0.08222, 0.1547, 0.0951, 0.05054, 0.0669, 0.1063, 0.1824, 0.05599, 0.04044, 0.117, 0.05618, 0.2598, 0.04058, 0.05895, 0.07482, 0.03673, 0.1871, 0.5296, 0.7396, 0.7158, 0.4766, 0.6381, 0.3899, 0.2672, 0.08809, 0.1687, 0.3632, 0.451, 0.009985, 0.007058, 0.01575, 0.01765, 0.02223, 0.0878, 0.06069, 0.03599, 0.2068, 0.1079, 0.06053, 0.1106, 0.0345, 0.4196, 0.4706, 0.01841, 0.03025, 0.1779, 0.1377, 0.1316, 0.1925, 0.1665, 0.1387, 0.1606, 0.1506, 0.1611, 0.167, 0.1642, 0.1627, 0.1602, 0.1594, 0.1586, 0.1601, 0.1601, 0.1593, 0.1738, 0.1784, 0.1682, 0.1653, 0.1632, 0.1621, 0.162, 0.1617, 0.4886, 0.5894, 0.6551, 0.4571, 0.4482, 0.6311, 0.5247, 0.3317, 0.2308, 0.08277, 0.3752, 0.2293, 0.09567, 0.3826, 0.06976, 0.03456, 0.8757, 0.5328, 0.9141, 0.8301, 0.5416, 0.819, 0.07246, 0.1171, 0.06793, 0.03832, 0.112, 0.03778, 0.3336, 0.6033, 0.3652, 0.1438, 0.2187, 0.459, 0.5467, 0.1854, 0.1033, 0.08222, 0.1547, 0.0951, 0.05054, 0.0669, 0.1063, 0.1824, 0.05599, 0.04044, 0.1122, 0.0461, 0.117, 0.2696, 0.05618, 0.2598, 0.04058, 0.05895, 0.07482, 0.03673, 0.04646, 0.2008, 0.1871, 0.5296, 0.7396, 0.7158, 0.4766, 0.4737, 0.7517, 0.6381, 0.3899, 0.2672, 0.08809, 0.1687, 0.3632, 0.451, 0.002613, 0.009986, 0.007061, 0.01575, 0.01765, 0.02223, 0.0878, 0.06069, 0.03599, 0.2068, 0.1079, 0.06053, 0.1106, 0.0345, 0.4196, 0.4706, 0.01841, 0.03025, 0.1779, 0.1377, 0.1316, 0.1925, 0.1665, 0.1387, 0.1606, 0.1506, 0.1611, 0.167, 0.1642, 0.1627, 0.1602, 0.1594, 0.1586, 0.1601, 0.1601, 0.1593, 0.1738, 0.1784, 0.1682, 0.1653, 0.1632, 0.1621, 0.162, 0.1617, 0.4886, 0.5894, 0.6551, 0.4571, 0.4482, 0.6311, 0.5247, 0.3317]): _vg.add([_i], _w, 'REPLACE')
_vg = ob_cube.vertex_groups.new(name='Bone.006')
for _i, _w in zip([23, 30, 36, 38, 39, 40, 41, 42, 43, 44, 45, 46, 48, 49, 51, 52, 53, 54, 55, 56, 57, 58, 59, 60, 61, 62, 63, 64, 65, 83, 84, 86, 89, 94, 95, 97, 101, 102, 103, 104, 105, 106, 107, 108, 109, 110, 111, 112, 113, 114, 119, 121, 123, 124, 199, 200, 201, 202, 203, 204, 205, 206, 240, 243, 245, 252, 263, 264, 266, 267, 268, 269, 270, 271, 272, 273, 274, 275, 276, 277, 279, 280, 282, 283, 284, 285, 286, 287, 288, 289, 290, 291, 292, 293, 294, 295, 296, 297, 298, 299, 300, 301, 302, 324, 325, 328, 329, 332, 337, 338, 341, 342, 346, 347, 348, 349, 350, 351, 352, 353, 354, 355, 356, 357, 358, 359, 360, 361, 366, 368, 370, 371, 446, 447, 448, 449, 450, 451, 452, 453], [0.07869, 0.001716, 0.02227, 0.1307, 0.7819, 0.6363, 0.8631, 0.09926, 0.07803, 0.1799, 0.06958, 0.0102, 0.2359, 0.1709, 0.963, 0.9446, 0.9706, 0.8315, 0.7, 0.8454, 0.8935, 0.8182, 0.6832, 0.724, 0.9028, 0.8831, 0.8685, 0.9339, 0.7186, 0.03654, 0.1061, 0.3478, 0.04283, 0.07128, 0.1967, 0.3287, 0.4286, 0.3688, 0.3798, 0.9108, 0.9629, 0.9155, 0.927, 0.9364, 0.662, 0.7999, 0.8701, 0.7439, 0.858, 0.9151, 0.2756, 0.5121, 0.9015, 0.9412, 0.1734, 0.1535, 0.1713, 0.2268, 0.2767, 0.2423, 0.354, 0.5326, 0.0182, 0.1285, 0.07869, 0.001716, 0.06565, 0.02227, 0.1307, 0.7709, 0.6308, 0.7819, 0.8618, 0.6363, 0.8631, 0.09926, 0.07803, 0.1799, 0.06958, 0.0102, 0.2359, 0.1709, 0.9964, 0.9687, 0.963, 0.9937, 0.9446, 0.9706, 0.8315, 0.7, 0.8454, 0.8935, 0.8182, 0.6832, 0.724, 0.9028, 0.8831, 0.8813, 0.9471, 0.8685, 0.7217, 0.9339, 0.7186, 0.03654, 0.1061, 0.3682, 0.3478, 0.04283, 0.07128, 0.1967, 0.2362, 0.3287, 0.4286, 0.3688, 0.3798, 0.9199, 0.9108, 0.9773, 0.9629, 0.9155, 0.927, 0.9364, 0.662, 0.7998, 0.8701, 0.7439, 0.858, 0.9151, 0.2756, 0.5121, 0.9015, 0.9411, 0.1734, 0.1535, 0.1713, 0.2268, 0.2767, 0.2423, 0.354, 0.5326]): _vg.add([_i], _w, 'REPLACE')
_vg = ob_cube.vertex_groups.new(name='Bone.011')
for _i, _w in zip([3, 4, 5, 6, 7, 9, 10, 12, 14, 21, 22, 23, 24, 25, 26, 27, 28, 29, 30, 31, 32, 33, 34, 39, 40, 41, 42, 44, 45, 46, 48, 49, 50, 54, 55, 57, 58, 59, 60, 62, 72, 73, 74, 75, 76, 77, 78, 80, 81, 82, 83, 84, 86, 87, 88, 89, 90, 91, 92, 100, 101, 102, 103, 104, 106, 109, 110, 111, 116, 118, 119, 120, 123, 129, 137, 138, 139, 140, 141, 142, 143, 144, 145, 146, 147, 148, 161, 162, 163, 166, 177, 178, 184, 199, 200, 202, 203, 206, 222, 225, 227, 240, 241, 242, 243, 244, 245, 267, 268, 269, 270, 271, 321, 322, 328, 329], [0.07039, 0.04935, 0.153, 0.07017, 0.008393, 0.08895, 0.1961, 0.04638, 0.1488, 0.6116, 0.6774, 0.768, 0.586, 0.5539, 0.851, 0.5048, 0.2154, 0.201, 0.8271, 0.7196, 0.1785, 0.01064, 0.01091, 0.08215, 0.1512, 0.04455, 0.0574, 0.1035, 0.1174, 0.01038, 0.02629, 0.1996, 0.06142, 0.02542, 0.05821, 0.000951, 0.05625, 0.1013, 0.01306, 0.02014, 0.008937, 0.04195, 0.1426, 0.2968, 0.4808, 0.1771, 0.06162, 0.003956, 0.3757, 0.126, 0.28, 0.5237, 0.3065, 0.8006, 0.9218, 0.8593, 0.07546, 0.07707, 0.06901, 0.01425, 0.1785, 0.08476, 0.02822, 0.007241, 0.0002946, 0.1376, 0.07429, 0.0395, 0.4611, 0.06516, 0.3422, 0.04938, 0.01441, 0.001876, 0.02236, 0.1498, 0.275, 0.07328, 0.802, 0.1197, 0.03362, 0.2497, 0.137, 0.7255, 0.8464, 0.1423, 0.01452, 0.03636, 0.05304, 0.0537, 0.004279, 0.0155, 0.001088, 0.05485, 0.01673, 0.06825, 0.06443, 0.02423, 0.0406, 0.0845, 0.01585, 0.3285, 0.2594, 0.09689, 0.3585, 0.001823, 0.07318, 0.06348, 0.1048, 0.01869, 0.02402, 0.05112, 0.1737, 0.06008, 0.1828, 0.0678]): _vg.add([_i], _w, 'REPLACE')
_vg = ob_cube.vertex_groups.new(name='Bone.012')
for _i, _w in zip([14, 21, 22, 81, 87, 88, 116, 127, 128, 129, 133, 134, 135, 137, 138, 139, 140, 141, 142, 143, 144, 145, 146, 147, 148, 161, 162, 163, 164, 165, 166, 240, 241, 242, 321], [0.01211, 0.1938, 0.2123, 0.09165, 0.1054, 0.01639, 0.05525, 0.9833, 0.9871, 0.9718, 0.9835, 0.9834, 0.9756, 0.9593, 0.8316, 0.6995, 0.9206, 0.1816, 0.8762, 0.9477, 0.7074, 0.8524, 0.2245, 0.1281, 0.8521, 0.9651, 0.9551, 0.9444, 0.9803, 0.9746, 0.9419, 0.09435, 0.07614, 0.001023, 0.04248]): _vg.add([_i], _w, 'REPLACE')
_vg = ob_cube.vertex_groups.new(name='Bone.017')
for _i, _w in zip([14, 21, 22, 23, 39, 40, 81, 86, 213, 214, 215, 216, 217, 219, 220, 222, 224, 225, 227, 240, 241, 242, 243, 244, 245, 246, 247, 248, 249, 250, 251, 252, 253, 254, 258, 259, 267, 268, 269, 270, 271, 272, 273, 275, 276, 277, 279, 280, 281, 288, 289, 291, 292, 293, 294, 296, 311, 312, 313, 314, 315, 316, 317, 319, 321, 322, 323, 324, 325, 328, 329, 330, 331, 332, 333, 334, 335, 345, 346, 347, 348, 350, 353, 356, 357, 358, 363, 365, 366, 367, 370, 376, 384, 385, 386, 387, 388, 389, 390, 391, 392, 393, 394, 395, 408, 409, 410, 413, 424, 425, 431, 446, 447, 449, 450, 453], [0.01585, 0.09689, 0.001823, 0.07318, 0.01869, 0.05112, 0.06008, 0.0678, 0.07039, 0.04935, 0.153, 0.07017, 0.008394, 0.08895, 0.1961, 0.0406, 0.04638, 0.0845, 0.1488, 0.3285, 0.2594, 0.6116, 0.3585, 0.6774, 0.768, 0.586, 0.5539, 0.851, 0.5048, 0.2154, 0.201, 0.8271, 0.7196, 0.1785, 0.01064, 0.01091, 0.06348, 0.1048, 0.08215, 0.02402, 0.1512, 0.04455, 0.0574, 0.1035, 0.1174, 0.01038, 0.02629, 0.1996, 0.06142, 0.02542, 0.05821, 0.0009521, 0.05625, 0.1013, 0.01306, 0.02014, 0.008937, 0.04195, 0.1426, 0.2968, 0.4808, 0.1771, 0.06162, 0.003956, 0.1737, 0.3757, 0.126, 0.28, 0.5237, 0.1828, 0.3065, 0.8006, 0.9218, 0.8593, 0.07546, 0.07707, 0.06901, 0.01425, 0.1785, 0.08476, 0.02822, 0.007242, 0.0002958, 0.1376, 0.0743, 0.0395, 0.4611, 0.06516, 0.3422, 0.04938, 0.01441, 0.001876, 0.02236, 0.1498, 0.275, 0.07328, 0.802, 0.1197, 0.03362, 0.2497, 0.137, 0.7255, 0.8464, 0.1423, 0.01452, 0.03636, 0.05304, 0.0537, 0.004279, 0.0155, 0.001089, 0.05485, 0.01673, 0.06825, 0.06443, 0.02423]): _vg.add([_i], _w, 'REPLACE')
_vg = ob_cube.vertex_groups.new(name='Bone.018')
for _i, _w in zip([21, 227, 240, 241, 242, 244, 321, 322, 330, 331, 363, 374, 375, 376, 380, 381, 382, 384, 385, 386, 387, 388, 389, 390, 391, 392, 393, 394, 395, 408, 409, 410, 411, 412, 413], [0.001023, 0.01211, 0.09435, 0.07614, 0.1938, 0.2123, 0.04248, 0.09165, 0.1054, 0.01639, 0.05525, 0.9833, 0.9871, 0.9718, 0.9835, 0.9834, 0.9756, 0.9593, 0.8316, 0.6995, 0.9206, 0.1816, 0.8762, 0.9477, 0.7074, 0.8524, 0.2245, 0.1281, 0.8521, 0.9651, 0.9551, 0.9444, 0.9803, 0.9746, 0.9419]): _vg.add([_i], _w, 'REPLACE')
_vg = ob_cube.vertex_groups.new(name='Bone.008')
for _i, _w in zip([0, 1, 2, 3, 4, 5, 6, 7, 8, 9, 10, 11, 12, 13, 14, 15, 17, 24, 26, 27, 28, 31, 32, 66, 67, 68, 69, 70, 71, 72, 73, 74, 75, 76, 77, 78, 79, 81, 87, 115, 116, 117, 118, 125, 126, 130, 131, 132, 136, 149, 150, 151, 152, 153, 154, 155, 156, 157, 158, 159, 160, 167, 168, 169, 170, 171, 172, 210, 212, 222, 223, 224, 225, 226, 227, 241, 308, 309, 321, 322], [0.1358, 0.06133, 0.3288, 0.4977, 0.1977, 0.3099, 0.7362, 0.5105, 0.1927, 0.1439, 0.5587, 0.7847, 0.6177, 0.771, 0.3878, 0.01652, 0.01929, 0.02306, 0.00384, 0.0797, 0.0003096, 0.09698, 0.03572, 0.02701, 0.1481, 0.3276, 0.6725, 0.7533, 0.08703, 0.08593, 0.06073, 0.08636, 0.1698, 0.2614, 0.5984, 0.763, 0.9083, 0.1922, 0.03847, 0.8787, 0.2759, 0.08117, 0.0193, 0.08137, 0.06327, 0.05581, 0.102, 0.04646, 0.008531, 0.7803, 0.2221, 0.2059, 0.7264, 0.1906, 0.7933, 0.6724, 0.2386, 0.8283, 0.1689, 0.48, 0.1844, 0.1186, 0.05741, 0.1489, 0.1029, 0.08883, 0.1099, 0.1162, 0.02442, 0.2454, 0.3763, 0.01762, 0.1806, 0.08119, 0.05667, 0.02314, 0.05517, 0.277, 0.09709, 0.03695]): _vg.add([_i], _w, 'REPLACE')
_vg = ob_cube.vertex_groups.new(name='Bone.009')
for _i, _w in zip([12, 13, 14, 70, 77, 78, 79, 81, 115, 116, 125, 126, 130, 131, 132, 136, 149, 150, 151, 152, 153, 154, 155, 156, 157, 158, 159, 160, 167, 168, 169, 170, 171, 172, 222, 223, 225], [0.186, 0.06892, 0.09155, 0.01857, 0.05676, 0.08985, 0.03816, 0.02209, 0.004621, 0.01014, 0.9112, 0.9328, 0.941, 0.8897, 0.9495, 0.9693, 0.1668, 0.765, 0.7823, 0.2353, 0.8044, 0.1927, 0.2743, 0.7425, 0.1482, 0.8253, 0.4688, 0.7972, 0.87, 0.9404, 0.839, 0.8911, 0.9083, 0.8836, 0.03581, 0.01816, 0.02053]): _vg.add([_i], _w, 'REPLACE')
_vg = ob_cube.vertex_groups.new(name='Bone.014')
for _i, _w in zip([2, 12, 13, 14, 70, 81, 209, 210, 211, 212, 213, 214, 215, 216, 217, 218, 219, 220, 221, 222, 223, 224, 225, 226, 227, 229, 233, 241, 246, 248, 249, 250, 253, 254, 304, 305, 306, 307, 308, 309, 310, 311, 312, 313, 314, 315, 316, 317, 318, 321, 322, 330, 362, 363, 364, 365, 372, 373, 377, 378, 379, 383, 396, 397, 398, 399, 400, 401, 402, 403, 404, 405, 406, 407, 414, 415, 416, 417, 418, 419], [0.02442, 0.01762, 0.08119, 0.05667, 0.05517, 0.03695, 0.1358, 0.1162, 0.06133, 0.3288, 0.4977, 0.1978, 0.3099, 0.7362, 0.5105, 0.1927, 0.1439, 0.5587, 0.7847, 0.2454, 0.3763, 0.6177, 0.1806, 0.771, 0.3878, 0.01653, 0.01929, 0.02314, 0.02306, 0.00384, 0.0797, 0.0003101, 0.09698, 0.03572, 0.02701, 0.1481, 0.3276, 0.6725, 0.7533, 0.277, 0.08703, 0.08593, 0.06073, 0.08636, 0.1698, 0.2614, 0.5984, 0.763, 0.9083, 0.0971, 0.1922, 0.03847, 0.8787, 0.2759, 0.08117, 0.0193, 0.08137, 0.06327, 0.05581, 0.102, 0.04646, 0.008531, 0.7803, 0.2221, 0.2059, 0.7264, 0.1906, 0.7933, 0.6724, 0.2386, 0.8283, 0.1689, 0.48, 0.1844, 0.1186, 0.05741, 0.1489, 0.1029, 0.08883, 0.1099]): _vg.add([_i], _w, 'REPLACE')
_vg = ob_cube.vertex_groups.new(name='Bone.015')
for _i, _w in zip([222, 223, 224, 225, 226, 227, 308, 316, 317, 318, 322, 362, 363, 372, 373, 377, 378, 379, 383, 396, 397, 398, 399, 400, 401, 402, 403, 404, 405, 406, 407, 414, 415, 416, 417, 418, 419], [0.03581, 0.01816, 0.186, 0.02053, 0.06892, 0.09155, 0.01857, 0.05676, 0.08985, 0.03816, 0.02209, 0.004621, 0.01014, 0.9112, 0.9328, 0.941, 0.8897, 0.9495, 0.9693, 0.1668, 0.765, 0.7823, 0.2353, 0.8044, 0.1927, 0.2743, 0.7425, 0.1482, 0.8253, 0.4688, 0.7972, 0.87, 0.9404, 0.839, 0.8911, 0.9083, 0.8836]): _vg.add([_i], _w, 'REPLACE')
_m = ob_cube.modifiers.new('Armature', 'ARMATURE')
_m.object = ob_armature
_m = ob_cube.modifiers.new('Subsurf', 'SUBSURF')
_m.uv_smooth = 'PRESERVE_CORNERS'
_m.quality = 2
_m.levels = 3
_m.show_only_control_edges = False

# ---- collection membership
col_collection_1.objects.link(ob_armature)
col_collection_1.objects.link(ob_cube)

# ---- scene / render settings (as saved in the file)
scene.frame_start = 1; scene.frame_end = 30; scene.frame_set(20)
scene.render.engine = 'BLENDER_EEVEE_NEXT'
scene.render.resolution_percentage = 50
scene.render.dither_intensity = 0.0
scene.cycles.use_denoising = False
scene.cycles.samples = 128
scene.cycles.sampling_pattern = 'TABULATED_SOBOL'
scene.cycles.use_adaptive_sampling = False
scene.cycles.use_light_tree = False
scene.cycles.blur_glossy = 0.0
scene.cycles.sample_clamp_indirect = 0.0
scene.view_settings.view_transform = 'Standard'
bpy.context.view_layer.update()

# ---- added for rendering (the .blend has no active camera and no usable light): camera, sun
cam_auto = bpy.data.cameras.new('AutoCamera')
cam_auto.lens = 50.0
cam_auto.sensor_width = 36.0
cam_auto.clip_end = 1000.0
ob_auto_camera = bpy.data.objects.new('AutoCamera', cam_auto)
scene.collection.objects.link(ob_auto_camera)
ob_auto_camera.location = (5.06588, -6.36758, 5.36841)
ob_auto_camera.rotation_euler = (1.09748, -7.21219e-08, 0.694738)
scene.camera = ob_auto_camera
light_auto_sun = bpy.data.lights.new('AutoSun', 'SUN')
light_auto_sun.energy = 3.0
light_auto_sun.angle = 0.0523599
ob_auto_sun = bpy.data.objects.new('AutoSun', light_auto_sun)
scene.collection.objects.link(ob_auto_sun)
ob_auto_sun.rotation_euler = (0.872665, 0.174533, 0.523599)
bpy.context.view_layer.update()
